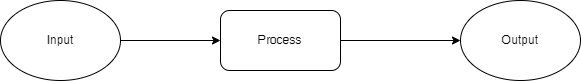

The diagram above was exported from draw.io. Its source (the exported page's mxGraphModel, read from the mxfile embedded in the PNG):
<mxGraphModel dx="1290" dy="522" grid="1" gridSize="10" guides="1" tooltips="1" connect="1" arrows="1" fold="1" page="1" pageScale="1" pageWidth="850" pageHeight="1100" math="0" shadow="0">
  <root>
    <mxCell id="0" />
    <mxCell id="1" parent="0" />
    <mxCell id="FkxsFJLxnNcoPw3IcBEZ-4" style="edgeStyle=orthogonalEdgeStyle;rounded=0;orthogonalLoop=1;jettySize=auto;html=1;exitX=1;exitY=0.5;exitDx=0;exitDy=0;entryX=0;entryY=0.5;entryDx=0;entryDy=0;" parent="1" source="FkxsFJLxnNcoPw3IcBEZ-1" target="FkxsFJLxnNcoPw3IcBEZ-2" edge="1">
      <mxGeometry relative="1" as="geometry" />
    </mxCell>
    <mxCell id="FkxsFJLxnNcoPw3IcBEZ-1" value="Input" style="ellipse;whiteSpace=wrap;html=1;" parent="1" vertex="1">
      <mxGeometry x="130" y="170" width="120" height="80" as="geometry" />
    </mxCell>
    <mxCell id="FkxsFJLxnNcoPw3IcBEZ-5" style="edgeStyle=orthogonalEdgeStyle;rounded=0;orthogonalLoop=1;jettySize=auto;html=1;exitX=1;exitY=0.5;exitDx=0;exitDy=0;entryX=0;entryY=0.5;entryDx=0;entryDy=0;" parent="1" source="FkxsFJLxnNcoPw3IcBEZ-2" target="FkxsFJLxnNcoPw3IcBEZ-3" edge="1">
      <mxGeometry relative="1" as="geometry" />
    </mxCell>
    <mxCell id="FkxsFJLxnNcoPw3IcBEZ-2" value="Process" style="rounded=1;whiteSpace=wrap;html=1;" parent="1" vertex="1">
      <mxGeometry x="350" y="180" width="120" height="60" as="geometry" />
    </mxCell>
    <mxCell id="FkxsFJLxnNcoPw3IcBEZ-3" value="Output" style="ellipse;whiteSpace=wrap;html=1;" parent="1" vertex="1">
      <mxGeometry x="590" y="170" width="120" height="80" as="geometry" />
    </mxCell>
  </root>
</mxGraphModel>